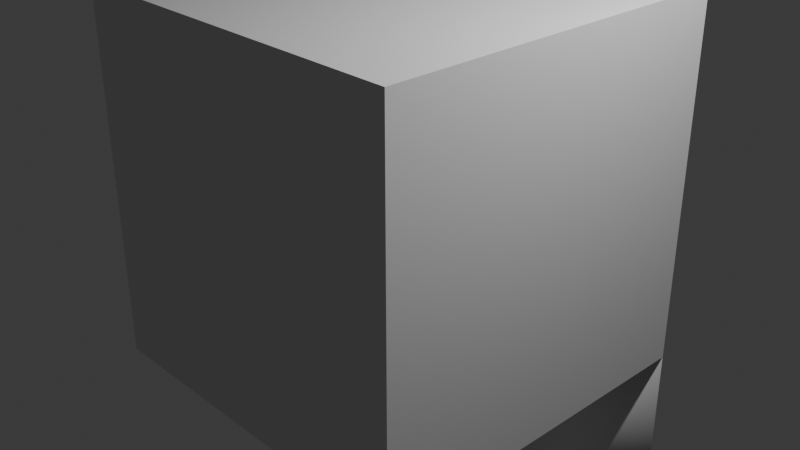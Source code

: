 # Source: Initial_3D_robot_design.blend  (saved by Blender 4.2.66; exported with 4.5.12 LTS)
import bpy
from mathutils import Matrix  # noqa: F401  (used for matrix-valued properties, if any)

bpy.ops.wm.read_factory_settings(use_empty=True)
scene = bpy.context.scene
scene.name = 'Scene'

# ---- collections
col_collection = bpy.data.collections.new('Collection'); scene.collection.children.link(col_collection)

# ---- world
world_world = bpy.data.worlds.new('World'); scene.world = world_world
world_world.use_nodes = True; world_world.node_tree.nodes.clear()
_N = world_world.node_tree.nodes; _L = world_world.node_tree.links
n0 = _N.new('ShaderNodeOutputWorld'); n0.name = 'World Output'; n0.location = (300, 300)
n1 = _N.new('ShaderNodeBackground'); n1.name = 'Background'; n1.location = (10, 300)
n1.inputs[0].default_value = (0.05088, 0.05088, 0.05088, 1.0)
_L.new(n1.outputs[0], n0.inputs[0])
n0.is_active_output = True
world_world.color = (0.05088, 0.05088, 0.05088)
world_world.sun_shadow_jitter_overblur = 0.0

# ---- cameras
cam_camera = bpy.data.cameras.new('Camera')
cam_camera.clip_end = 100.0
cam_camera.ortho_scale = 7.314

# ---- lights
light_light = bpy.data.lights.new('Light', 'POINT')
light_light.energy = 1000.0
light_light.shadow_soft_size = 0.1

# ---- meshes
me_cube = bpy.data.meshes.new('Cube')
me_cube.from_pydata([(-1.0, -1.0, -1.0), (-1.0, -1.0, 1.0), (-0.4972, -0.4913, 0.9992), (-1.0, 1.0, -1.0), (-1.0, 1.0, 1.0), (-0.4972, 0.5066, 0.9992), (1.0, -1.0, -1.0), (1.0, -1.0, 1.0), (0.5007, -0.4913, 0.9992), (1.0, 1.0, -1.0), (1.0, 1.0, 1.0), (0.5007, 0.5066, 0.9992), (-0.4972, 0.5066, -1.0), (0.5007, -0.4913, -1.0), (0.5007, 0.5066, -1.0), (-0.4972, -0.4913, -1.0), (-0.4972, -0.4913, 0.9992), (-0.4972, 0.5066, 0.9992), (0.5007, 0.5066, 0.9992), (0.5007, -0.4913, 0.9992), (0.5007, 0.5066, -2.0), (-1.0, 1.0, -1.0), (-0.4972, 0.5066, -2.0), (1.0, 1.0, -1.0), (-0.4972, 0.5066, -1.0), (1.0, 1.0, -2.0), (0.5007, 0.5066, -1.0), (-1.0, 1.0, -2.0), (-1.0, -1.0, -1.0), (-1.0, 1.0, -1.0), (1.0, -1.0, -1.0), (1.0, 1.0, -1.0), (-0.4972, 0.5066, -1.0), (0.5007, -0.4913, -1.0), (0.5007, 0.5066, -1.0), (-0.4972, -0.4913, -1.0)], [], [(0, 1, 4, 3), (3, 4, 10, 9), (9, 10, 7, 6), (6, 7, 1, 0), (21, 23, 25, 27), (31, 30, 28, 29, 32, 35, 33, 34), (10, 4, 1, 7), (12, 5, 2, 15), (14, 11, 5, 12), (13, 8, 11, 14), (15, 2, 8, 13), (11, 8, 19, 18), (18, 19, 16, 17), (5, 11, 18, 17), (8, 2, 16, 19), (2, 5, 17, 16), (24, 26, 23, 21), (22, 27, 25, 20), (23, 26, 20, 25), (26, 24, 22, 20), (24, 21, 27, 22)])
me_cube.polygons.foreach_set('use_smooth', [0, 0, 0, 0, 0, 1, 0, 0, 0, 0, 0, 0, 0, 0, 0, 0, 0, 0, 1, 0, 1])
_uv = me_cube.uv_layers.new(name='UVMap')
_uv.uv.foreach_set('vector', [0.375, 0.0, 0.625, 0.0, 0.625, 0.25, 0.375, 0.25, 0.375, 0.25, 0.625, 0.25, 0.625, 0.5, 0.375, 0.5, 0.375, 0.5, 0.625, 0.5, 0.625, 0.75, 0.375, 0.75, 0.375, 0.75, 0.625, 0.75, 0.625, 1.0, 0.375, 1.0, 0.125, 0.5, 0.375, 0.5, 0.375, 0.5, 0.125, 0.5, 0.375, 0.5, 0.375, 0.75, 0.125, 0.75, 0.125, 0.5, 0.1878, 0.5617, 0.1878, 0.6864, 0.3126, 0.6864, 0.3126, 0.5617, 0.625, 0.5, 0.875, 0.5, 0.875, 0.75, 0.625, 0.75, 0.3875, 0.25, 0.625, 0.25, 0.625, 0.0, 0.3875, 0.0, 0.3875, 0.5, 0.625, 0.5, 0.625, 0.25, 0.3875, 0.25, 0.3875, 0.75, 0.625, 0.75, 0.625, 0.5, 0.3875, 0.5, 0.3875, 1.0, 0.625, 1.0, 0.625, 0.75, 0.3875, 0.75, 0.625, 0.5, 0.625, 0.75, 0.625, 0.75, 0.625, 0.5, 0.625, 0.5, 0.625, 0.75, 0.875, 0.75, 0.875, 0.5, 0.625, 0.25, 0.625, 0.5, 0.625, 0.5, 0.625, 0.25, 0.625, 0.75, 0.625, 1.0, 0.625, 1.0, 0.625, 0.75, 0.625, 0.0, 0.625, 0.25, 0.625, 0.25, 0.625, 0.0, 0.1878, 0.5617, 0.3126, 0.5617, 0.375, 0.5, 0.125, 0.5, 0.1878, 0.5617, 0.125, 0.5, 0.375, 0.5, 0.3126, 0.5617, 0.375, 0.5, 0.3126, 0.5617, 0.3126, 0.5617, 0.375, 0.5, 0.3126, 0.5617, 0.1878, 0.5617, 0.1878, 0.5617, 0.3126, 0.5617, 0.1878, 0.5617, 0.125, 0.5, 0.125, 0.5, 0.1878, 0.5617])
me_cube.update()

# ---- objects
ob_light = bpy.data.objects.new('Light', light_light)
ob_camera = bpy.data.objects.new('Camera', cam_camera)
ob_cube = bpy.data.objects.new('Cube', me_cube)

# ---- transforms, parenting, visibility, modifiers, constraints
ob_light.location = (4.076, 1.005, 5.904)
ob_light.rotation_euler = (0.6503, 0.05522, 1.866)
ob_light.lock_rotations_4d = False
ob_light.empty_display_type = 'ARROWS'
ob_light.color = (0.0, 0.0, 0.0, 0.0)
ob_light.lineart.crease_threshold = 0.0
ob_camera.location = (7.359, -6.926, 4.958)
ob_camera.rotation_euler = (1.109, 0.0, 0.8149)
ob_camera.lock_rotations_4d = False
ob_camera.empty_display_type = 'ARROWS'
ob_camera.color = (0.0, 0.0, 0.0, 0.0)
ob_camera.display_type = 'WIRE'
ob_camera.lineart.crease_threshold = 0.0
ob_cube.location = (-0.003477, -0.01531, 0.3988)
ob_cube.scale = (2.004, 2.004, 2.004)

# ---- collection membership
col_collection.objects.link(ob_light)
col_collection.objects.link(ob_camera)
col_collection.objects.link(ob_cube)

# ---- scene / render settings (as saved in the file)
scene.camera = ob_camera
scene.frame_start = 1; scene.frame_end = 250; scene.frame_set(0)
scene.render.engine = 'BLENDER_EEVEE_NEXT'
bpy.context.view_layer.update()
